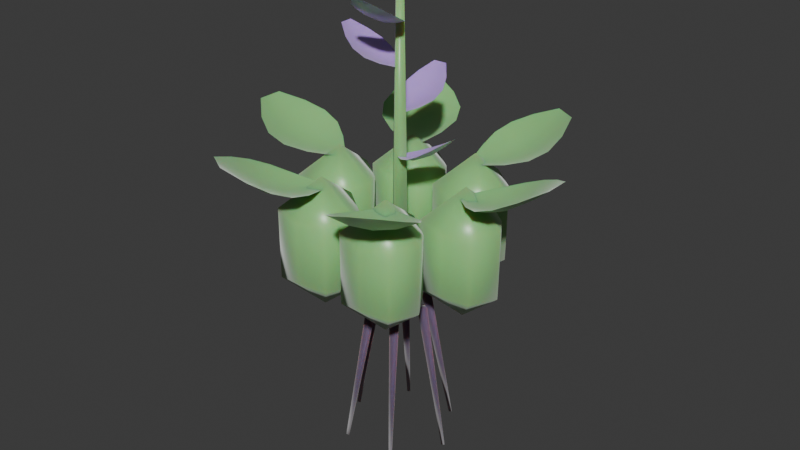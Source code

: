 # Source: aquatic_water_hyacinth.blend  (saved by Blender 5.2.44; exported with 4.5.12 LTS)
import bpy
from mathutils import Matrix  # noqa: F401  (used for matrix-valued properties, if any)

bpy.ops.wm.read_factory_settings(use_empty=True)
scene = bpy.context.scene
scene.name = 'Scene'

# ---- collections
col_collection = bpy.data.collections.new('Collection'); scene.collection.children.link(col_collection)

# ---- materials (node trees are filled in below, after node groups)
mat_m_hyacinth_bulb = bpy.data.materials.new('M_Hyacinth_Bulb')
mat_m_hyacinth_flower = bpy.data.materials.new('M_Hyacinth_Flower')
mat_m_hyacinth_root = bpy.data.materials.new('M_Hyacinth_Root')

# ---- material node trees
mat_m_hyacinth_bulb.use_nodes = True; mat_m_hyacinth_bulb.node_tree.nodes.clear()
_N = mat_m_hyacinth_bulb.node_tree.nodes; _L = mat_m_hyacinth_bulb.node_tree.links
n0 = _N.new('ShaderNodeBsdfPrincipled'); n0.name = 'Principled BSDF'; n0.location = (200, 0)
n0.inputs[0].default_value = (0.28, 0.62, 0.22, 1.0)
n0.inputs[2].default_value = 0.35
n0.inputs[8].default_value = 0.55
n0.inputs[10].default_value = 0.03
n0.inputs[24].default_value = 0.4
n1 = _N.new('ShaderNodeOutputMaterial'); n1.name = 'Material Output'; n1.location = (500, 0)
_L.new(n0.outputs[0], n1.inputs[0])
n1.is_active_output = True
mat_m_hyacinth_flower.use_nodes = True; mat_m_hyacinth_flower.node_tree.nodes.clear()
_N = mat_m_hyacinth_flower.node_tree.nodes; _L = mat_m_hyacinth_flower.node_tree.links
n0 = _N.new('ShaderNodeBsdfPrincipled'); n0.name = 'Principled BSDF'; n0.location = (200, 0)
n0.inputs[0].default_value = (0.55, 0.35, 0.85, 1.0)
n0.inputs[2].default_value = 0.28
n0.inputs[8].default_value = 0.65
n0.inputs[9].default_value = (0.105, 0.1575, 0.0475)
n0.inputs[10].default_value = 0.03
n0.inputs[24].default_value = 0.4
n1 = _N.new('ShaderNodeOutputMaterial'); n1.name = 'Material Output'; n1.location = (500, 0)
_L.new(n0.outputs[0], n1.inputs[0])
n1.is_active_output = True
mat_m_hyacinth_root.use_nodes = True; mat_m_hyacinth_root.node_tree.nodes.clear()
_N = mat_m_hyacinth_root.node_tree.nodes; _L = mat_m_hyacinth_root.node_tree.links
n0 = _N.new('ShaderNodeBsdfPrincipled'); n0.name = 'Principled BSDF'; n0.location = (200, 0)
n0.inputs[0].default_value = (0.12, 0.08, 0.16, 1.0)
n0.inputs[2].default_value = 0.85
n0.inputs[8].default_value = 0.35
n0.inputs[10].default_value = 0.03
n0.inputs[24].default_value = 0.4
n1 = _N.new('ShaderNodeOutputMaterial'); n1.name = 'Material Output'; n1.location = (500, 0)
_L.new(n0.outputs[0], n1.inputs[0])
n1.is_active_output = True

# ---- world
world_world = bpy.data.worlds.new('World'); scene.world = world_world
world_world.use_nodes = True; world_world.node_tree.nodes.clear()
_N = world_world.node_tree.nodes; _L = world_world.node_tree.links
n0 = _N.new('ShaderNodeOutputWorld'); n0.name = 'World Output'; n0.location = (200, 100)
n1 = _N.new('ShaderNodeBackground'); n1.name = 'Background'; n1.location = (-200, 100)
n1.inputs[0].default_value = (0.05088, 0.05088, 0.05088, 1.0)
_L.new(n1.outputs[0], n0.inputs[0])
n0.is_active_output = True
world_world.color = (0.05088, 0.05088, 0.05088)
world_world.sun_shadow_jitter_overblur = 0.0

# ---- meshes
me_flora_water_hyacinth_mesh = bpy.data.meshes.new('Flora_Water_Hyacinth_Mesh')
me_flora_water_hyacinth_mesh.from_pydata([(0.0359, 0.0, 0.001106), (0.02705, -0.005196, -0.0005529), (0.02705, 0.005196, -0.0005529), (0.04893, 0.0, -0.07926), (0.04303, -0.003464, -0.08037), (0.04303, 0.003464, -0.08037), (0.06197, 0.0, -0.1596), (0.05902, -0.001732, -0.1602), (0.05902, 0.001732, -0.1602), (0.03, 0.0, 0.0), (0.06, 0.0, -0.16), (0.02097, 0.02598, 0.00056), (0.01209, 0.02085, -0.001106), (0.01194, 0.03111, 0.0005457), (0.02648, 0.03897, -0.07963), (0.02056, 0.03555, -0.08074), (0.02046, 0.04239, -0.07964), (0.03199, 0.05196, -0.1598), (0.02903, 0.05025, -0.1604), (0.02898, 0.05367, -0.1598), (0.015, 0.02598, 0.0), (0.03, 0.05196, -0.16), (-0.009026, 0.02598, -0.00056), (-0.01806, 0.02085, -0.0005457), (-0.01791, 0.03111, 0.001106), (-0.01852, 0.03897, -0.08037), (-0.02454, 0.03555, -0.08036), (-0.02444, 0.04239, -0.07926), (-0.02801, 0.05196, -0.1602), (-0.03102, 0.05025, -0.1602), (-0.03097, 0.05367, -0.1596), (-0.015, 0.02598, 0.0), (-0.03, 0.05196, -0.16), (-0.0241, 3.674e-18, -0.001106), (-0.03295, -0.005196, 0.0005529), (-0.03295, 0.005196, 0.0005529), (-0.04107, 5.511e-18, -0.08074), (-0.04697, -0.003464, -0.07963), (-0.04697, 0.003464, -0.07963), (-0.05803, 7.348e-18, -0.1604), (-0.06098, -0.001732, -0.1598), (-0.06098, 0.001732, -0.1598), (-0.03, 3.674e-18, 0.0), (-0.06, 7.348e-18, -0.16), (-0.009026, -0.02598, -0.00056), (-0.01791, -0.03111, 0.001106), (-0.01806, -0.02085, -0.0005457), (-0.01852, -0.03897, -0.08037), (-0.02444, -0.04239, -0.07926), (-0.02454, -0.03555, -0.08036), (-0.02801, -0.05196, -0.1602), (-0.03097, -0.05367, -0.1596), (-0.03102, -0.05025, -0.1602), (-0.015, -0.02598, 0.0), (-0.03, -0.05196, -0.16), (0.02097, -0.02598, 0.00056), (0.01194, -0.03111, 0.0005457), (0.01209, -0.02085, -0.001106), (0.02648, -0.03897, -0.07963), (0.02046, -0.04239, -0.07964), (0.02056, -0.03555, -0.08074), (0.03199, -0.05196, -0.1598), (0.02898, -0.05367, -0.1598), (0.02903, -0.05025, -0.1604), (0.015, -0.02598, 0.0), (0.03, -0.05196, -0.16), (0.08, 0.0, 0.15), (0.08, 0.0, 0.01), (0.1209, 0.0, 0.1168), (0.1051, 0.02512, 0.1119), (0.08, 0.04189, 0.1176), (0.05293, 0.02707, 0.1144), (0.04298, 4.534e-18, 0.1132), (0.05001, -0.02999, 0.1181), (0.08, -0.03605, 0.1124), (0.108, -0.02804, 0.1156), (0.1209, 0.0, 0.04325), (0.1051, 0.02512, 0.04809), (0.08, 0.04189, 0.04237), (0.05293, 0.02707, 0.04562), (0.04298, 4.534e-18, 0.04675), (0.05001, -0.02999, 0.04191), (0.08, -0.03605, 0.04762), (0.108, -0.02804, 0.04438), (0.08, 0.0085, 0.14), (0.08, 0.00425, 0.14), (0.08, 0.0, 0.14), (0.08, -0.00425, 0.14), (0.08, -0.0085, 0.14), (0.09961, 0.02686, 0.145), (0.09961, 0.01343, 0.1397), (0.09961, 0.0, 0.138), (0.09961, -0.01343, 0.1397), (0.09961, -0.02686, 0.145), (0.1192, 0.03988, 0.1517), (0.1192, 0.01994, 0.1431), (0.1192, 0.0, 0.1403), (0.1192, -0.01994, 0.1431), (0.1192, -0.03988, 0.1517), (0.1388, 0.0418, 0.1597), (0.1388, 0.0209, 0.1512), (0.1388, 0.0, 0.1483), (0.1388, -0.0209, 0.1512), (0.1388, -0.0418, 0.1597), (0.1584, 0.03208, 0.1691), (0.1584, 0.01604, 0.1638), (0.1584, 0.0, 0.162), (0.1584, -0.01604, 0.1638), (0.1584, -0.03208, 0.1691), (0.1781, 0.01342, 0.1796), (0.1781, 0.00671, 0.1796), (0.1781, 0.0, 0.1796), (0.1781, -0.00671, 0.1796), (0.1781, -0.01342, 0.1796), (0.04, 0.06928, 0.15), (0.04, 0.06928, 0.01), (0.08092, 0.06928, 0.1168), (0.06512, 0.0944, 0.1119), (0.04, 0.1112, 0.1176), (0.01293, 0.09635, 0.1144), (0.002977, 0.06928, 0.1132), (0.01001, 0.03929, 0.1181), (0.04, 0.03323, 0.1124), (0.06804, 0.04124, 0.1156), (0.08092, 0.06928, 0.04325), (0.06512, 0.0944, 0.04809), (0.04, 0.1112, 0.04237), (0.01293, 0.09635, 0.04562), (0.002977, 0.06928, 0.04675), (0.01001, 0.03929, 0.04191), (0.04, 0.03323, 0.04762), (0.06804, 0.04124, 0.04438), (0.03264, 0.07353, 0.14), (0.03632, 0.07141, 0.14), (0.04, 0.06928, 0.14), (0.04368, 0.06716, 0.14), (0.04736, 0.06503, 0.14), (0.02655, 0.0997, 0.145), (0.03818, 0.09298, 0.1397), (0.04981, 0.08627, 0.138), (0.06144, 0.07955, 0.1397), (0.07307, 0.07284, 0.145), (0.02507, 0.1232, 0.1517), (0.04234, 0.1132, 0.1431), (0.05961, 0.1033, 0.1403), (0.07688, 0.09328, 0.1431), (0.09415, 0.08331, 0.1517), (0.03322, 0.1411, 0.1597), (0.05132, 0.1307, 0.1512), (0.06942, 0.1202, 0.1483), (0.08752, 0.1098, 0.1512), (0.1056, 0.09933, 0.1597), (0.05144, 0.1533, 0.1691), (0.06533, 0.1452, 0.1638), (0.07922, 0.1372, 0.162), (0.09311, 0.1292, 0.1638), (0.107, 0.1212, 0.1691), (0.07741, 0.1609, 0.1796), (0.08322, 0.1576, 0.1796), (0.08903, 0.1542, 0.1796), (0.09484, 0.1508, 0.1796), (0.1007, 0.1475, 0.1796), (-0.04, 0.06928, 0.15), (-0.04, 0.06928, 0.01), (0.0009197, 0.06928, 0.1168), (-0.01488, 0.0944, 0.1119), (-0.04, 0.1112, 0.1176), (-0.06707, 0.09635, 0.1144), (-0.07702, 0.06928, 0.1132), (-0.06999, 0.03929, 0.1181), (-0.04, 0.03323, 0.1124), (-0.01196, 0.04124, 0.1156), (0.0009197, 0.06928, 0.04325), (-0.01488, 0.0944, 0.04809), (-0.04, 0.1112, 0.04237), (-0.06707, 0.09635, 0.04562), (-0.07702, 0.06928, 0.04675), (-0.06999, 0.03929, 0.04191), (-0.04, 0.03323, 0.04762), (-0.01196, 0.04124, 0.04438), (-0.04736, 0.06503, 0.14), (-0.04368, 0.06716, 0.14), (-0.04, 0.06928, 0.14), (-0.03632, 0.07141, 0.14), (-0.03264, 0.07353, 0.14), (-0.07307, 0.07284, 0.145), (-0.06144, 0.07955, 0.1397), (-0.04981, 0.08627, 0.138), (-0.03818, 0.09298, 0.1397), (-0.02655, 0.0997, 0.145), (-0.09415, 0.08331, 0.1517), (-0.07688, 0.09328, 0.1431), (-0.05961, 0.1033, 0.1403), (-0.04234, 0.1132, 0.1431), (-0.02507, 0.1232, 0.1517), (-0.1056, 0.09933, 0.1597), (-0.08752, 0.1098, 0.1512), (-0.06942, 0.1202, 0.1483), (-0.05132, 0.1307, 0.1512), (-0.03322, 0.1411, 0.1597), (-0.107, 0.1212, 0.1691), (-0.09311, 0.1292, 0.1638), (-0.07922, 0.1372, 0.162), (-0.06533, 0.1452, 0.1638), (-0.05144, 0.1533, 0.1691), (-0.1007, 0.1475, 0.1796), (-0.09484, 0.1508, 0.1796), (-0.08903, 0.1542, 0.1796), (-0.08322, 0.1576, 0.1796), (-0.07741, 0.1609, 0.1796), (-0.08, 9.797e-18, 0.15), (-0.08, 9.797e-18, 0.01), (-0.03908, 9.797e-18, 0.1168), (-0.05488, 0.02512, 0.1119), (-0.08, 0.04189, 0.1176), (-0.1071, 0.02707, 0.1144), (-0.117, 1.433e-17, 0.1132), (-0.11, -0.02999, 0.1181), (-0.08, -0.03605, 0.1124), (-0.05196, -0.02804, 0.1156), (-0.03908, 9.797e-18, 0.04325), (-0.05488, 0.02512, 0.04809), (-0.08, 0.04189, 0.04237), (-0.1071, 0.02707, 0.04562), (-0.117, 1.433e-17, 0.04675), (-0.11, -0.02999, 0.04191), (-0.08, -0.03605, 0.04762), (-0.05196, -0.02804, 0.04438), (-0.08, -0.0085, 0.14), (-0.08, -0.00425, 0.14), (-0.08, 9.797e-18, 0.14), (-0.08, 0.00425, 0.14), (-0.08, 0.0085, 0.14), (-0.09961, -0.02686, 0.145), (-0.09961, -0.01343, 0.1397), (-0.09961, 1.22e-17, 0.138), (-0.09961, 0.01343, 0.1397), (-0.09961, 0.02686, 0.145), (-0.1192, -0.03988, 0.1517), (-0.1192, -0.01994, 0.1431), (-0.1192, 1.46e-17, 0.1403), (-0.1192, 0.01994, 0.1431), (-0.1192, 0.03988, 0.1517), (-0.1388, -0.0418, 0.1597), (-0.1388, -0.0209, 0.1512), (-0.1388, 1.7e-17, 0.1483), (-0.1388, 0.0209, 0.1512), (-0.1388, 0.0418, 0.1597), (-0.1584, -0.03208, 0.1691), (-0.1584, -0.01604, 0.1638), (-0.1584, 1.94e-17, 0.162), (-0.1584, 0.01604, 0.1638), (-0.1584, 0.03208, 0.1691), (-0.1781, -0.01342, 0.1796), (-0.1781, -0.00671, 0.1796), (-0.1781, 2.181e-17, 0.1796), (-0.1781, 0.00671, 0.1796), (-0.1781, 0.01342, 0.1796), (-0.04, -0.06928, 0.15), (-0.04, -0.06928, 0.01), (0.0009197, -0.06928, 0.1168), (-0.01488, -0.04416, 0.1119), (-0.04, -0.02739, 0.1176), (-0.06707, -0.04221, 0.1144), (-0.07702, -0.06928, 0.1132), (-0.06999, -0.09927, 0.1181), (-0.04, -0.1053, 0.1124), (-0.01196, -0.09733, 0.1156), (0.0009197, -0.06928, 0.04325), (-0.01488, -0.04416, 0.04809), (-0.04, -0.02739, 0.04237), (-0.06707, -0.04221, 0.04562), (-0.07702, -0.06928, 0.04675), (-0.06999, -0.09927, 0.04191), (-0.04, -0.1053, 0.04762), (-0.01196, -0.09733, 0.04438), (-0.03264, -0.07353, 0.14), (-0.03632, -0.07141, 0.14), (-0.04, -0.06928, 0.14), (-0.04368, -0.06716, 0.14), (-0.04736, -0.06503, 0.14), (-0.02655, -0.0997, 0.145), (-0.03818, -0.09298, 0.1397), (-0.04981, -0.08627, 0.138), (-0.06144, -0.07955, 0.1397), (-0.07307, -0.07284, 0.145), (-0.02507, -0.1232, 0.1517), (-0.04234, -0.1132, 0.1431), (-0.05961, -0.1033, 0.1403), (-0.07688, -0.09328, 0.1431), (-0.09415, -0.08331, 0.1517), (-0.03322, -0.1411, 0.1597), (-0.05132, -0.1307, 0.1512), (-0.06942, -0.1202, 0.1483), (-0.08752, -0.1098, 0.1512), (-0.1056, -0.09933, 0.1597), (-0.05144, -0.1533, 0.1691), (-0.06533, -0.1452, 0.1638), (-0.07922, -0.1372, 0.162), (-0.09311, -0.1292, 0.1638), (-0.107, -0.1212, 0.1691), (-0.07741, -0.1609, 0.1796), (-0.08322, -0.1576, 0.1796), (-0.08903, -0.1542, 0.1796), (-0.09484, -0.1508, 0.1796), (-0.1007, -0.1475, 0.1796), (0.04, -0.06928, 0.15), (0.04, -0.06928, 0.01), (0.08092, -0.06928, 0.1168), (0.06512, -0.04416, 0.1119), (0.04, -0.02739, 0.1176), (0.01293, -0.04221, 0.1144), (0.002977, -0.06928, 0.1132), (0.01001, -0.09927, 0.1181), (0.04, -0.1053, 0.1124), (0.06804, -0.09733, 0.1156), (0.08092, -0.06928, 0.04325), (0.06512, -0.04416, 0.04809), (0.04, -0.02739, 0.04237), (0.01293, -0.04221, 0.04562), (0.002977, -0.06928, 0.04675), (0.01001, -0.09927, 0.04191), (0.04, -0.1053, 0.04762), (0.06804, -0.09733, 0.04438), (0.04736, -0.06503, 0.14), (0.04368, -0.06716, 0.14), (0.04, -0.06928, 0.14), (0.03632, -0.07141, 0.14), (0.03264, -0.07353, 0.14), (0.07307, -0.07284, 0.145), (0.06144, -0.07955, 0.1397), (0.04981, -0.08627, 0.138), (0.03818, -0.09298, 0.1397), (0.02655, -0.0997, 0.145), (0.09415, -0.08331, 0.1517), (0.07688, -0.09328, 0.1431), (0.05961, -0.1033, 0.1403), (0.04234, -0.1132, 0.1431), (0.02507, -0.1232, 0.1517), (0.1056, -0.09933, 0.1597), (0.08752, -0.1098, 0.1512), (0.06942, -0.1202, 0.1483), (0.05132, -0.1307, 0.1512), (0.03322, -0.1411, 0.1597), (0.107, -0.1212, 0.1691), (0.09311, -0.1292, 0.1638), (0.07922, -0.1372, 0.162), (0.06533, -0.1452, 0.1638), (0.05144, -0.1533, 0.1691), (0.1007, -0.1475, 0.1796), (0.09484, -0.1508, 0.1796), (0.08903, -0.1542, 0.1796), (0.08322, -0.1576, 0.1796), (0.07741, -0.1609, 0.1796), (-0.01, 0.0, 0.04), (-6.123e-19, -0.01, 0.04), (0.01, -1.225e-18, 0.04), (1.837e-18, 0.01, 0.04), (-0.008, 0.0, 0.18), (-4.899e-19, -0.008, 0.18), (0.008, -9.797e-19, 0.18), (1.47e-18, 0.008, 0.18), (-0.005, 0.0, 0.32), (-3.062e-19, -0.005, 0.32), (0.005, -6.123e-19, 0.32), (9.185e-19, 0.005, 0.32), (0.0, 0.0, 0.04), (0.0, 0.0, 0.32), (0.0, 0.0045, 0.16), (0.0, 0.00225, 0.16), (0.0, 0.0, 0.16), (0.0, -0.00225, 0.16), (0.0, -0.0045, 0.16), (0.01275, 0.01422, 0.1637), (0.01275, 0.007109, 0.161), (0.01275, 0.0, 0.1601), (0.01275, -0.007109, 0.161), (0.01275, -0.01422, 0.1637), (0.0255, 0.02112, 0.1689), (0.0255, 0.01056, 0.1647), (0.0255, 0.0, 0.1632), (0.0255, -0.01056, 0.1647), (0.0255, -0.02112, 0.1689), (0.03824, 0.02213, 0.1756), (0.03824, 0.01107, 0.1713), (0.03824, 0.0, 0.1699), (0.03824, -0.01107, 0.1713), (0.03824, -0.02213, 0.1756), (0.05099, 0.01698, 0.1836), (0.05099, 0.008491, 0.1809), (0.05099, 0.0, 0.1801), (0.05099, -0.008491, 0.1809), (0.05099, -0.01698, 0.1836), (0.06374, 0.007104, 0.1927), (0.06374, 0.003552, 0.1927), (0.06374, 0.0, 0.1927), (0.06374, -0.003552, 0.1927), (0.06374, -0.007104, 0.1927), (-0.004498, -0.0001314, 0.205), (-0.002249, -6.57e-05, 0.205), (0.0, 0.0, 0.205), (0.002249, 6.57e-05, 0.205), (0.004498, 0.0001314, 0.205), (-0.01459, 0.01233, 0.2087), (-0.007479, 0.01253, 0.206), (-0.0003722, 0.01274, 0.2051), (0.006734, 0.01295, 0.206), (0.01384, 0.01316, 0.2087), (-0.02185, 0.02487, 0.2139), (-0.0113, 0.02518, 0.2097), (-0.0007444, 0.02548, 0.2082), (0.009809, 0.02579, 0.2097), (0.02036, 0.0261, 0.2139), (-0.02324, 0.03758, 0.2206), (-0.01218, 0.0379, 0.2163), (-0.001117, 0.03823, 0.2149), (0.009944, 0.03855, 0.2163), (0.021, 0.03887, 0.2206), (-0.01846, 0.05047, 0.2286), (-0.009976, 0.05072, 0.2259), (-0.001489, 0.05097, 0.2251), (0.006999, 0.05122, 0.2259), (0.01549, 0.05146, 0.2286), (-0.008962, 0.0635, 0.2377), (-0.005412, 0.06361, 0.2377), (-0.001861, 0.06371, 0.2377), (0.001689, 0.06381, 0.2377), (0.00524, 0.06392, 0.2377), (0.0002627, -0.004492, 0.25), (0.0001313, -0.002246, 0.25), (0.0, 0.0, 0.25), (-0.0001313, 0.002246, 0.25), (-0.0002627, 0.004492, 0.25), (-0.0119, -0.01494, 0.2537), (-0.01231, -0.007841, 0.251), (-0.01273, -0.0007441, 0.2501), (-0.01314, 0.006353, 0.251), (-0.01356, 0.01345, 0.2537), (-0.02422, -0.02257, 0.2589), (-0.02484, -0.01203, 0.2547), (-0.02545, -0.001488, 0.2532), (-0.02607, 0.009051, 0.2547), (-0.02668, 0.01959, 0.2589), (-0.03689, -0.02433, 0.2656), (-0.03753, -0.01328, 0.2613), (-0.03818, -0.002232, 0.2599), (-0.03882, 0.008814, 0.2613), (-0.03947, 0.01986, 0.2656), (-0.04991, -0.01993, 0.2736), (-0.05041, -0.01145, 0.2709), (-0.0509, -0.002977, 0.2701), (-0.0514, 0.0055, 0.2709), (-0.05189, 0.01398, 0.2736), (-0.06321, -0.01081, 0.2827), (-0.06342, -0.007267, 0.2827), (-0.06363, -0.003721, 0.2827), (-0.06384, -0.0001746, 0.2827), (-0.06404, 0.003371, 0.2827), (0.004483, 0.0003937, 0.295), (0.002241, 0.0001969, 0.295), (0.0, 0.0, 0.295), (-0.002241, -0.0001969, 0.295), (-0.004483, -0.0003937, 0.295), (0.01528, -0.01145, 0.2987), (0.008198, -0.01208, 0.296), (0.001115, -0.0127, 0.2951), (-0.005967, -0.01332, 0.296), (-0.01305, -0.01394, 0.2987), (0.02327, -0.02355, 0.3039), (0.01275, -0.02447, 0.2997), (0.002231, -0.0254, 0.2982), (-0.008286, -0.02632, 0.2997), (-0.0188, -0.02724, 0.3039), (0.02539, -0.03616, 0.3106), (0.01437, -0.03713, 0.3063), (0.003346, -0.0381, 0.3049), (-0.007677, -0.03906, 0.3063), (-0.0187, -0.04003, 0.3106), (0.02138, -0.04931, 0.3186), (0.01292, -0.05005, 0.3159), (0.004462, -0.05079, 0.3151), (-0.003997, -0.05154, 0.3159), (-0.01246, -0.05228, 0.3186), (0.01265, -0.06287, 0.3277), (0.009115, -0.06318, 0.3277), (0.005577, -0.06349, 0.3277), (0.002039, -0.0638, 0.3277), (-0.0015, -0.06411, 0.3277)], [], [(0, 1, 4, 3), (1, 2, 5, 4), (2, 0, 3, 5), (3, 4, 7, 6), (4, 5, 8, 7), (5, 3, 6, 8), (9, 1, 0), (9, 2, 1), (9, 0, 2), (10, 6, 7), (10, 7, 8), (10, 8, 6), (11, 12, 15, 14), (12, 13, 16, 15), (13, 11, 14, 16), (14, 15, 18, 17), (15, 16, 19, 18), (16, 14, 17, 19), (20, 12, 11), (20, 13, 12), (20, 11, 13), (21, 17, 18), (21, 18, 19), (21, 19, 17), (22, 23, 26, 25), (23, 24, 27, 26), (24, 22, 25, 27), (25, 26, 29, 28), (26, 27, 30, 29), (27, 25, 28, 30), (31, 23, 22), (31, 24, 23), (31, 22, 24), (32, 28, 29), (32, 29, 30), (32, 30, 28), (33, 34, 37, 36), (34, 35, 38, 37), (35, 33, 36, 38), (36, 37, 40, 39), (37, 38, 41, 40), (38, 36, 39, 41), (42, 34, 33), (42, 35, 34), (42, 33, 35), (43, 39, 40), (43, 40, 41), (43, 41, 39), (44, 45, 48, 47), (45, 46, 49, 48), (46, 44, 47, 49), (47, 48, 51, 50), (48, 49, 52, 51), (49, 47, 50, 52), (53, 45, 44), (53, 46, 45), (53, 44, 46), (54, 50, 51), (54, 51, 52), (54, 52, 50), (55, 56, 59, 58), (56, 57, 60, 59), (57, 55, 58, 60), (58, 59, 62, 61), (59, 60, 63, 62), (60, 58, 61, 63), (64, 56, 55), (64, 57, 56), (64, 55, 57), (65, 61, 62), (65, 62, 63), (65, 63, 61), (66, 68, 69), (66, 69, 70), (66, 70, 71), (66, 71, 72), (66, 72, 73), (66, 73, 74), (66, 74, 75), (66, 75, 68), (68, 76, 77, 69), (69, 77, 78, 70), (70, 78, 79, 71), (71, 79, 80, 72), (72, 80, 81, 73), (73, 81, 82, 74), (74, 82, 83, 75), (75, 83, 76, 68), (67, 77, 76), (67, 78, 77), (67, 79, 78), (67, 80, 79), (67, 81, 80), (67, 82, 81), (67, 83, 82), (67, 76, 83), (84, 85, 90, 89), (85, 86, 91, 90), (86, 87, 92, 91), (87, 88, 93, 92), (89, 90, 95, 94), (90, 91, 96, 95), (91, 92, 97, 96), (92, 93, 98, 97), (94, 95, 100, 99), (95, 96, 101, 100), (96, 97, 102, 101), (97, 98, 103, 102), (99, 100, 105, 104), (100, 101, 106, 105), (101, 102, 107, 106), (102, 103, 108, 107), (104, 105, 110, 109), (105, 106, 111, 110), (106, 107, 112, 111), (107, 108, 113, 112), (114, 116, 117), (114, 117, 118), (114, 118, 119), (114, 119, 120), (114, 120, 121), (114, 121, 122), (114, 122, 123), (114, 123, 116), (116, 124, 125, 117), (117, 125, 126, 118), (118, 126, 127, 119), (119, 127, 128, 120), (120, 128, 129, 121), (121, 129, 130, 122), (122, 130, 131, 123), (123, 131, 124, 116), (115, 125, 124), (115, 126, 125), (115, 127, 126), (115, 128, 127), (115, 129, 128), (115, 130, 129), (115, 131, 130), (115, 124, 131), (132, 133, 138, 137), (133, 134, 139, 138), (134, 135, 140, 139), (135, 136, 141, 140), (137, 138, 143, 142), (138, 139, 144, 143), (139, 140, 145, 144), (140, 141, 146, 145), (142, 143, 148, 147), (143, 144, 149, 148), (144, 145, 150, 149), (145, 146, 151, 150), (147, 148, 153, 152), (148, 149, 154, 153), (149, 150, 155, 154), (150, 151, 156, 155), (152, 153, 158, 157), (153, 154, 159, 158), (154, 155, 160, 159), (155, 156, 161, 160), (162, 164, 165), (162, 165, 166), (162, 166, 167), (162, 167, 168), (162, 168, 169), (162, 169, 170), (162, 170, 171), (162, 171, 164), (164, 172, 173, 165), (165, 173, 174, 166), (166, 174, 175, 167), (167, 175, 176, 168), (168, 176, 177, 169), (169, 177, 178, 170), (170, 178, 179, 171), (171, 179, 172, 164), (163, 173, 172), (163, 174, 173), (163, 175, 174), (163, 176, 175), (163, 177, 176), (163, 178, 177), (163, 179, 178), (163, 172, 179), (180, 181, 186, 185), (181, 182, 187, 186), (182, 183, 188, 187), (183, 184, 189, 188), (185, 186, 191, 190), (186, 187, 192, 191), (187, 188, 193, 192), (188, 189, 194, 193), (190, 191, 196, 195), (191, 192, 197, 196), (192, 193, 198, 197), (193, 194, 199, 198), (195, 196, 201, 200), (196, 197, 202, 201), (197, 198, 203, 202), (198, 199, 204, 203), (200, 201, 206, 205), (201, 202, 207, 206), (202, 203, 208, 207), (203, 204, 209, 208), (210, 212, 213), (210, 213, 214), (210, 214, 215), (210, 215, 216), (210, 216, 217), (210, 217, 218), (210, 218, 219), (210, 219, 212), (212, 220, 221, 213), (213, 221, 222, 214), (214, 222, 223, 215), (215, 223, 224, 216), (216, 224, 225, 217), (217, 225, 226, 218), (218, 226, 227, 219), (219, 227, 220, 212), (211, 221, 220), (211, 222, 221), (211, 223, 222), (211, 224, 223), (211, 225, 224), (211, 226, 225), (211, 227, 226), (211, 220, 227), (228, 229, 234, 233), (229, 230, 235, 234), (230, 231, 236, 235), (231, 232, 237, 236), (233, 234, 239, 238), (234, 235, 240, 239), (235, 236, 241, 240), (236, 237, 242, 241), (238, 239, 244, 243), (239, 240, 245, 244), (240, 241, 246, 245), (241, 242, 247, 246), (243, 244, 249, 248), (244, 245, 250, 249), (245, 246, 251, 250), (246, 247, 252, 251), (248, 249, 254, 253), (249, 250, 255, 254), (250, 251, 256, 255), (251, 252, 257, 256), (258, 260, 261), (258, 261, 262), (258, 262, 263), (258, 263, 264), (258, 264, 265), (258, 265, 266), (258, 266, 267), (258, 267, 260), (260, 268, 269, 261), (261, 269, 270, 262), (262, 270, 271, 263), (263, 271, 272, 264), (264, 272, 273, 265), (265, 273, 274, 266), (266, 274, 275, 267), (267, 275, 268, 260), (259, 269, 268), (259, 270, 269), (259, 271, 270), (259, 272, 271), (259, 273, 272), (259, 274, 273), (259, 275, 274), (259, 268, 275), (276, 277, 282, 281), (277, 278, 283, 282), (278, 279, 284, 283), (279, 280, 285, 284), (281, 282, 287, 286), (282, 283, 288, 287), (283, 284, 289, 288), (284, 285, 290, 289), (286, 287, 292, 291), (287, 288, 293, 292), (288, 289, 294, 293), (289, 290, 295, 294), (291, 292, 297, 296), (292, 293, 298, 297), (293, 294, 299, 298), (294, 295, 300, 299), (296, 297, 302, 301), (297, 298, 303, 302), (298, 299, 304, 303), (299, 300, 305, 304), (306, 308, 309), (306, 309, 310), (306, 310, 311), (306, 311, 312), (306, 312, 313), (306, 313, 314), (306, 314, 315), (306, 315, 308), (308, 316, 317, 309), (309, 317, 318, 310), (310, 318, 319, 311), (311, 319, 320, 312), (312, 320, 321, 313), (313, 321, 322, 314), (314, 322, 323, 315), (315, 323, 316, 308), (307, 317, 316), (307, 318, 317), (307, 319, 318), (307, 320, 319), (307, 321, 320), (307, 322, 321), (307, 323, 322), (307, 316, 323), (324, 325, 330, 329), (325, 326, 331, 330), (326, 327, 332, 331), (327, 328, 333, 332), (329, 330, 335, 334), (330, 331, 336, 335), (331, 332, 337, 336), (332, 333, 338, 337), (334, 335, 340, 339), (335, 336, 341, 340), (336, 337, 342, 341), (337, 338, 343, 342), (339, 340, 345, 344), (340, 341, 346, 345), (341, 342, 347, 346), (342, 343, 348, 347), (344, 345, 350, 349), (345, 346, 351, 350), (346, 347, 352, 351), (347, 348, 353, 352), (354, 355, 359, 358), (355, 356, 360, 359), (356, 357, 361, 360), (357, 354, 358, 361), (358, 359, 363, 362), (359, 360, 364, 363), (360, 361, 365, 364), (361, 358, 362, 365), (366, 355, 354), (366, 356, 355), (366, 357, 356), (366, 354, 357), (367, 362, 363), (367, 363, 364), (367, 364, 365), (367, 365, 362), (368, 369, 374, 373), (369, 370, 375, 374), (370, 371, 376, 375), (371, 372, 377, 376), (373, 374, 379, 378), (374, 375, 380, 379), (375, 376, 381, 380), (376, 377, 382, 381), (378, 379, 384, 383), (379, 380, 385, 384), (380, 381, 386, 385), (381, 382, 387, 386), (383, 384, 389, 388), (384, 385, 390, 389), (385, 386, 391, 390), (386, 387, 392, 391), (388, 389, 394, 393), (389, 390, 395, 394), (390, 391, 396, 395), (391, 392, 397, 396), (398, 399, 404, 403), (399, 400, 405, 404), (400, 401, 406, 405), (401, 402, 407, 406), (403, 404, 409, 408), (404, 405, 410, 409), (405, 406, 411, 410), (406, 407, 412, 411), (408, 409, 414, 413), (409, 410, 415, 414), (410, 411, 416, 415), (411, 412, 417, 416), (413, 414, 419, 418), (414, 415, 420, 419), (415, 416, 421, 420), (416, 417, 422, 421), (418, 419, 424, 423), (419, 420, 425, 424), (420, 421, 426, 425), (421, 422, 427, 426), (428, 429, 434, 433), (429, 430, 435, 434), (430, 431, 436, 435), (431, 432, 437, 436), (433, 434, 439, 438), (434, 435, 440, 439), (435, 436, 441, 440), (436, 437, 442, 441), (438, 439, 444, 443), (439, 440, 445, 444), (440, 441, 446, 445), (441, 442, 447, 446), (443, 444, 449, 448), (444, 445, 450, 449), (445, 446, 451, 450), (446, 447, 452, 451), (448, 449, 454, 453), (449, 450, 455, 454), (450, 451, 456, 455), (451, 452, 457, 456), (458, 459, 464, 463), (459, 460, 465, 464), (460, 461, 466, 465), (461, 462, 467, 466), (463, 464, 469, 468), (464, 465, 470, 469), (465, 466, 471, 470), (466, 467, 472, 471), (468, 469, 474, 473), (469, 470, 475, 474), (470, 471, 476, 475), (471, 472, 477, 476), (473, 474, 479, 478), (474, 475, 480, 479), (475, 476, 481, 480), (476, 477, 482, 481), (478, 479, 484, 483), (479, 480, 485, 484), (480, 481, 486, 485), (481, 482, 487, 486)])
me_flora_water_hyacinth_mesh.polygons.foreach_set('use_smooth', [True] * 432)
me_flora_water_hyacinth_mesh.polygons.foreach_set('material_index', [2, 2, 2, 2, 2, 2, 2, 2, 2, 2, 2, 2, 2, 2, 2, 2, 2, 2, 2, 2, 2, 2, 2, 2, 2, 2, 2, 2, 2, 2, 2, 2, 2, 2, 2, 2, 2, 2, 2, 2, 2, 2, 2, 2, 2, 2, 2, 2, 2, 2, 2, 2, 2, 2, 2, 2, 2, 2, 2, 2, 2, 2, 2, 2, 2, 2, 2, 2, 2, 2, 2, 2, 0, 0, 0, 0, 0, 0, 0, 0, 0, 0, 0, 0, 0, 0, 0, 0, 0, 0, 0, 0, 0, 0, 0, 0, 0, 0, 0, 0, 0, 0, 0, 0, 0, 0, 0, 0, 0, 0, 0, 0, 0, 0, 0, 0, 0, 0, 0, 0, 0, 0, 0, 0, 0, 0, 0, 0, 0, 0, 0, 0, 0, 0, 0, 0, 0, 0, 0, 0, 0, 0, 0, 0, 0, 0, 0, 0, 0, 0, 0, 0, 0, 0, 0, 0, 0, 0, 0, 0, 0, 0, 0, 0, 0, 0, 0, 0, 0, 0, 0, 0, 0, 0, 0, 0, 0, 0, 0, 0, 0, 0, 0, 0, 0, 0, 0, 0, 0, 0, 0, 0, 0, 0, 0, 0, 0, 0, 0, 0, 0, 0, 0, 0, 0, 0, 0, 0, 0, 0, 0, 0, 0, 0, 0, 0, 0, 0, 0, 0, 0, 0, 0, 0, 0, 0, 0, 0, 0, 0, 0, 0, 0, 0, 0, 0, 0, 0, 0, 0, 0, 0, 0, 0, 0, 0, 0, 0, 0, 0, 0, 0, 0, 0, 0, 0, 0, 0, 0, 0, 0, 0, 0, 0, 0, 0, 0, 0, 0, 0, 0, 0, 0, 0, 0, 0, 0, 0, 0, 0, 0, 0, 0, 0, 0, 0, 0, 0, 0, 0, 0, 0, 0, 0, 0, 0, 0, 0, 0, 0, 0, 0, 0, 0, 0, 0, 0, 0, 0, 0, 0, 0, 0, 0, 0, 0, 0, 0, 0, 0, 0, 0, 0, 0, 0, 0, 0, 0, 0, 0, 0, 0, 0, 0, 0, 0, 0, 0, 0, 0, 0, 0, 0, 0, 0, 0, 0, 0, 0, 0, 0, 0, 1, 1, 1, 1, 1, 1, 1, 1, 1, 1, 1, 1, 1, 1, 1, 1, 1, 1, 1, 1, 1, 1, 1, 1, 1, 1, 1, 1, 1, 1, 1, 1, 1, 1, 1, 1, 1, 1, 1, 1, 1, 1, 1, 1, 1, 1, 1, 1, 1, 1, 1, 1, 1, 1, 1, 1, 1, 1, 1, 1, 1, 1, 1, 1, 1, 1, 1, 1, 1, 1, 1, 1, 1, 1, 1, 1, 1, 1, 1, 1])
me_flora_water_hyacinth_mesh.materials.append(mat_m_hyacinth_bulb)
me_flora_water_hyacinth_mesh.materials.append(mat_m_hyacinth_flower)
me_flora_water_hyacinth_mesh.materials.append(mat_m_hyacinth_root)
me_flora_water_hyacinth_mesh.update()

# ---- objects
ob_flora_water_hyacinth = bpy.data.objects.new('Flora_Water_Hyacinth', me_flora_water_hyacinth_mesh)

# ---- transforms, parenting, visibility, modifiers, constraints
ob_flora_water_hyacinth.location = (0.0, 0.0, 0.0)

# ---- collection membership
scene.collection.objects.link(ob_flora_water_hyacinth)

# ---- scene / render settings (as saved in the file)
scene.frame_start = 1; scene.frame_end = 250; scene.frame_set(1)
scene.render.engine = 'BLENDER_EEVEE_NEXT'
scene.render.bake_bias = 0.0
scene.render.bake_samples = 0
scene.render.compositor_device = 'GPU'
scene.eevee.use_volume_custom_range = False
scene.eevee.fast_gi_thickness_near = 0.1
scene.eevee.fast_gi_thickness_far = 0.0
scene.eevee.ray_tracing_options.screen_trace_thickness = 0.1
bpy.context.view_layer.update()

# ---- added for rendering (the .blend has no active camera and no usable light): camera, sun
cam_auto = bpy.data.cameras.new('AutoCamera')
cam_auto.lens = 50.0
cam_auto.sensor_width = 36.0
cam_auto.clip_end = 1000.0
ob_auto_camera = bpy.data.objects.new('AutoCamera', cam_auto)
scene.collection.objects.link(ob_auto_camera)
ob_auto_camera.location = (0.633389, -0.760066, 0.5904)
ob_auto_camera.rotation_euler = (1.09748, -7.21219e-08, 0.694738)
scene.camera = ob_auto_camera
light_auto_sun = bpy.data.lights.new('AutoSun', 'SUN')
light_auto_sun.energy = 3.0
light_auto_sun.angle = 0.0523599
ob_auto_sun = bpy.data.objects.new('AutoSun', light_auto_sun)
scene.collection.objects.link(ob_auto_sun)
ob_auto_sun.rotation_euler = (0.872665, 0.174533, 0.523599)
bpy.context.view_layer.update()
